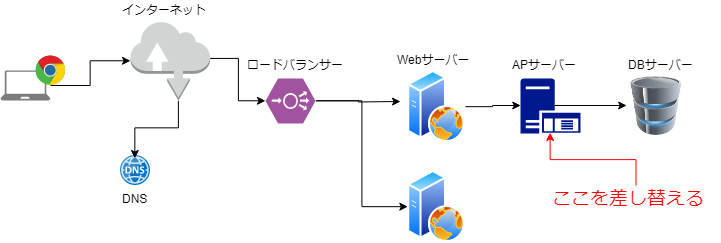

The diagram above was exported from draw.io. Its source (the exported page's mxGraphModel, read from the mxfile embedded in the PNG):
<mxGraphModel dx="658" dy="925" grid="1" gridSize="10" guides="1" tooltips="1" connect="1" arrows="1" fold="1" page="1" pageScale="1" pageWidth="827" pageHeight="1169" math="0" shadow="0">
  <root>
    <mxCell id="0" />
    <mxCell id="1" parent="0" />
    <mxCell id="YHTxI-jqXD59tayAm9Tu-9" style="edgeStyle=orthogonalEdgeStyle;rounded=0;orthogonalLoop=1;jettySize=auto;html=1;" edge="1" parent="1" source="YHTxI-jqXD59tayAm9Tu-1" target="YHTxI-jqXD59tayAm9Tu-4">
      <mxGeometry relative="1" as="geometry" />
    </mxCell>
    <mxCell id="YHTxI-jqXD59tayAm9Tu-1" value="" style="pointerEvents=1;shadow=0;dashed=0;html=1;strokeColor=none;labelPosition=center;verticalLabelPosition=bottom;verticalAlign=top;align=center;shape=mxgraph.azure.laptop;fillColor=#7D7D7D;" vertex="1" parent="1">
      <mxGeometry x="30" y="80" width="50" height="30" as="geometry" />
    </mxCell>
    <mxCell id="YHTxI-jqXD59tayAm9Tu-2" value="" style="dashed=0;outlineConnect=0;html=1;align=center;labelPosition=center;verticalLabelPosition=bottom;verticalAlign=top;shape=mxgraph.weblogos.chrome" vertex="1" parent="1">
      <mxGeometry x="65" y="65" width="30" height="30" as="geometry" />
    </mxCell>
    <mxCell id="YHTxI-jqXD59tayAm9Tu-3" value="DNS" style="aspect=fixed;html=1;perimeter=none;align=center;shadow=0;dashed=0;image;fontSize=12;image=img/lib/mscae/DNS.svg;" vertex="1" parent="1">
      <mxGeometry x="150" y="165" width="30" height="30" as="geometry" />
    </mxCell>
    <mxCell id="YHTxI-jqXD59tayAm9Tu-10" style="edgeStyle=orthogonalEdgeStyle;rounded=0;orthogonalLoop=1;jettySize=auto;html=1;exitX=0.6;exitY=1;exitDx=0;exitDy=0;exitPerimeter=0;entryX=0.467;entryY=0.1;entryDx=0;entryDy=0;entryPerimeter=0;" edge="1" parent="1" source="YHTxI-jqXD59tayAm9Tu-4" target="YHTxI-jqXD59tayAm9Tu-3">
      <mxGeometry relative="1" as="geometry" />
    </mxCell>
    <mxCell id="YHTxI-jqXD59tayAm9Tu-16" style="edgeStyle=orthogonalEdgeStyle;rounded=0;orthogonalLoop=1;jettySize=auto;html=1;exitX=1;exitY=0.47;exitDx=0;exitDy=0;exitPerimeter=0;entryX=0;entryY=0.5;entryDx=0;entryDy=0;entryPerimeter=0;" edge="1" parent="1" source="YHTxI-jqXD59tayAm9Tu-4" target="YHTxI-jqXD59tayAm9Tu-12">
      <mxGeometry relative="1" as="geometry" />
    </mxCell>
    <mxCell id="YHTxI-jqXD59tayAm9Tu-4" value="" style="outlineConnect=0;dashed=0;verticalLabelPosition=bottom;verticalAlign=top;align=center;html=1;shape=mxgraph.aws3.internet;fillColor=#D2D3D3;gradientColor=none;" vertex="1" parent="1">
      <mxGeometry x="160" y="30.5" width="79.5" height="79.5" as="geometry" />
    </mxCell>
    <mxCell id="YHTxI-jqXD59tayAm9Tu-5" value="インターネット" style="text;html=1;resizable=0;points=[];autosize=1;align=left;verticalAlign=top;spacingTop=-4;" vertex="1" parent="1">
      <mxGeometry x="150" y="10.5" width="100" height="20" as="geometry" />
    </mxCell>
    <mxCell id="YHTxI-jqXD59tayAm9Tu-17" style="edgeStyle=orthogonalEdgeStyle;rounded=0;orthogonalLoop=1;jettySize=auto;html=1;exitX=1;exitY=0.5;exitDx=0;exitDy=0;exitPerimeter=0;" edge="1" parent="1" source="YHTxI-jqXD59tayAm9Tu-12">
      <mxGeometry relative="1" as="geometry">
        <mxPoint x="430" y="111" as="targetPoint" />
      </mxGeometry>
    </mxCell>
    <mxCell id="YHTxI-jqXD59tayAm9Tu-20" style="edgeStyle=orthogonalEdgeStyle;rounded=0;orthogonalLoop=1;jettySize=auto;html=1;exitX=1;exitY=0.5;exitDx=0;exitDy=0;exitPerimeter=0;entryX=0;entryY=0.5;entryDx=0;entryDy=0;" edge="1" parent="1" source="YHTxI-jqXD59tayAm9Tu-12" target="YHTxI-jqXD59tayAm9Tu-27">
      <mxGeometry relative="1" as="geometry">
        <mxPoint x="430" y="220" as="targetPoint" />
      </mxGeometry>
    </mxCell>
    <mxCell id="YHTxI-jqXD59tayAm9Tu-12" value="" style="verticalLabelPosition=bottom;html=1;fillColor=#A153A0;verticalAlign=top;pointerEvents=1;align=center;points=[[0.25,0,0],[0.5,0,0],[0.75,0,0],[1,0.5,0],[0.75,1,0],[0.5,1,0],[0.25,1,0],[0,0.5,0],[0.125,0.25,0],[0.125,0.75,0],[0.875,0.25,0],[0.875,0.75,0]];shape=mxgraph.cisco_safe.design.load_balancer;" vertex="1" parent="1">
      <mxGeometry x="295" y="88" width="50" height="45" as="geometry" />
    </mxCell>
    <mxCell id="YHTxI-jqXD59tayAm9Tu-15" value="ロードバランサー" style="text;html=1;resizable=0;points=[];autosize=1;align=left;verticalAlign=top;spacingTop=-4;" vertex="1" parent="1">
      <mxGeometry x="275" y="65" width="110" height="20" as="geometry" />
    </mxCell>
    <mxCell id="YHTxI-jqXD59tayAm9Tu-25" style="edgeStyle=orthogonalEdgeStyle;rounded=0;orthogonalLoop=1;jettySize=auto;html=1;exitX=1;exitY=0.5;exitDx=0;exitDy=0;entryX=0;entryY=0.5;entryDx=0;entryDy=0;entryPerimeter=0;" edge="1" parent="1" source="YHTxI-jqXD59tayAm9Tu-21" target="YHTxI-jqXD59tayAm9Tu-23">
      <mxGeometry relative="1" as="geometry" />
    </mxCell>
    <mxCell id="YHTxI-jqXD59tayAm9Tu-21" value="" style="aspect=fixed;perimeter=ellipsePerimeter;html=1;align=center;shadow=0;dashed=0;spacingTop=3;image;image=img/lib/active_directory/web_server.svg;" vertex="1" parent="1">
      <mxGeometry x="437" y="80" width="58" height="72" as="geometry" />
    </mxCell>
    <mxCell id="YHTxI-jqXD59tayAm9Tu-22" value="Webサーバー" style="text;html=1;resizable=0;points=[];autosize=1;align=left;verticalAlign=top;spacingTop=-4;" vertex="1" parent="1">
      <mxGeometry x="425" y="60.5" width="90" height="20" as="geometry" />
    </mxCell>
    <mxCell id="YHTxI-jqXD59tayAm9Tu-29" style="edgeStyle=orthogonalEdgeStyle;rounded=0;orthogonalLoop=1;jettySize=auto;html=1;exitX=0.57;exitY=0.5;exitDx=0;exitDy=0;exitPerimeter=0;entryX=0;entryY=0.5;entryDx=0;entryDy=0;" edge="1" parent="1" source="YHTxI-jqXD59tayAm9Tu-23" target="YHTxI-jqXD59tayAm9Tu-28">
      <mxGeometry relative="1" as="geometry" />
    </mxCell>
    <mxCell id="YHTxI-jqXD59tayAm9Tu-23" value="" style="pointerEvents=1;shadow=0;dashed=0;html=1;strokeColor=none;labelPosition=center;verticalLabelPosition=bottom;verticalAlign=top;align=center;shape=mxgraph.mscae.enterprise.application_server;fillColor=#00188D;" vertex="1" parent="1">
      <mxGeometry x="550" y="88" width="60" height="55" as="geometry" />
    </mxCell>
    <mxCell id="YHTxI-jqXD59tayAm9Tu-26" value="APサーバー" style="text;html=1;resizable=0;points=[];autosize=1;align=left;verticalAlign=top;spacingTop=-4;" vertex="1" parent="1">
      <mxGeometry x="540" y="65" width="80" height="20" as="geometry" />
    </mxCell>
    <mxCell id="YHTxI-jqXD59tayAm9Tu-27" value="" style="aspect=fixed;perimeter=ellipsePerimeter;html=1;align=center;shadow=0;dashed=0;spacingTop=3;image;image=img/lib/active_directory/web_server.svg;" vertex="1" parent="1">
      <mxGeometry x="437" y="180" width="58" height="72" as="geometry" />
    </mxCell>
    <mxCell id="YHTxI-jqXD59tayAm9Tu-28" value="" style="image;html=1;labelBackgroundColor=#ffffff;image=img/lib/clip_art/computers/Database_128x128.png" vertex="1" parent="1">
      <mxGeometry x="656" y="86" width="60" height="59" as="geometry" />
    </mxCell>
    <mxCell id="YHTxI-jqXD59tayAm9Tu-30" value="DBサーバー" style="text;html=1;resizable=0;points=[];autosize=1;align=left;verticalAlign=top;spacingTop=-4;" vertex="1" parent="1">
      <mxGeometry x="656" y="65" width="80" height="20" as="geometry" />
    </mxCell>
    <mxCell id="YHTxI-jqXD59tayAm9Tu-33" style="edgeStyle=orthogonalEdgeStyle;rounded=0;orthogonalLoop=1;jettySize=auto;html=1;entryX=0.5;entryY=0.99;entryDx=0;entryDy=0;entryPerimeter=0;fillColor=#f8cecc;strokeColor=#FF0000;" edge="1" parent="1" source="YHTxI-jqXD59tayAm9Tu-32" target="YHTxI-jqXD59tayAm9Tu-23">
      <mxGeometry relative="1" as="geometry" />
    </mxCell>
    <mxCell id="YHTxI-jqXD59tayAm9Tu-32" value="&lt;font color=&quot;#ff0000&quot; style=&quot;font-size: 19px&quot;&gt;ここを差し替える&lt;/font&gt;" style="text;html=1;resizable=0;points=[];autosize=1;align=left;verticalAlign=top;spacingTop=-4;" vertex="1" parent="1">
      <mxGeometry x="580" y="195" width="170" height="20" as="geometry" />
    </mxCell>
  </root>
</mxGraphModel>